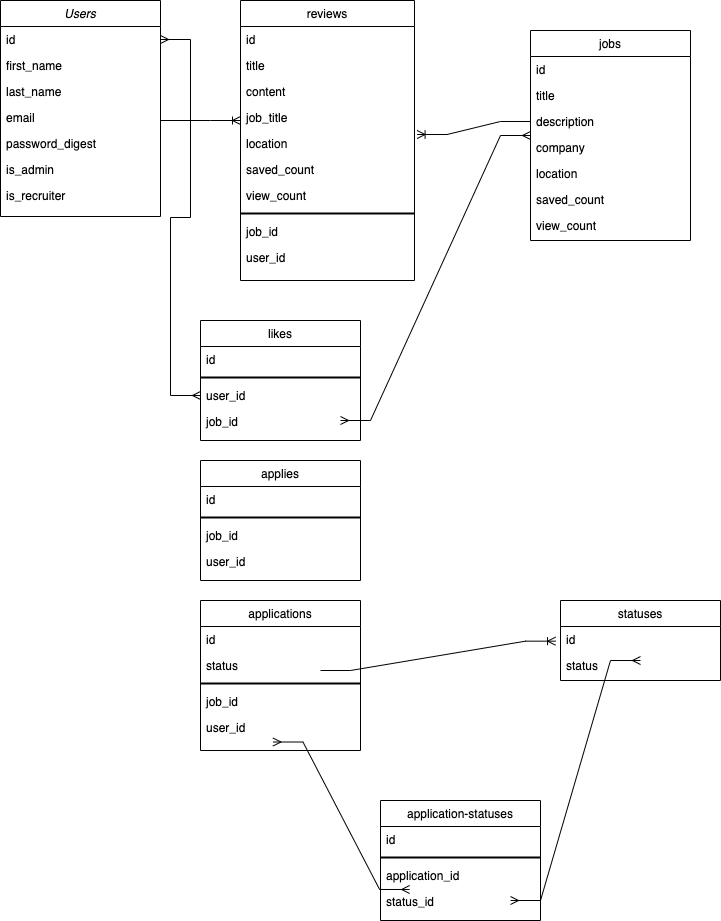

The diagram above was exported from draw.io. Its source (the exported page's mxGraphModel, read from the mxfile embedded in the PNG):
<mxGraphModel dx="474" dy="775" grid="1" gridSize="10" guides="1" tooltips="1" connect="1" arrows="1" fold="1" page="1" pageScale="1" pageWidth="827" pageHeight="1169" math="0" shadow="0">
  <root>
    <mxCell id="WIyWlLk6GJQsqaUBKTNV-0" />
    <mxCell id="WIyWlLk6GJQsqaUBKTNV-1" parent="WIyWlLk6GJQsqaUBKTNV-0" />
    <mxCell id="zkfFHV4jXpPFQw0GAbJ--0" value="Users" style="swimlane;fontStyle=2;align=center;verticalAlign=top;childLayout=stackLayout;horizontal=1;startSize=26;horizontalStack=0;resizeParent=1;resizeLast=0;collapsible=1;marginBottom=0;rounded=0;shadow=0;strokeWidth=1;" parent="WIyWlLk6GJQsqaUBKTNV-1" vertex="1">
      <mxGeometry x="80" y="80" width="160" height="216" as="geometry">
        <mxRectangle x="230" y="140" width="160" height="26" as="alternateBounds" />
      </mxGeometry>
    </mxCell>
    <mxCell id="PRjZhZSh-59z_5x7loet-4" value="id" style="text;align=left;verticalAlign=top;spacingLeft=4;spacingRight=4;overflow=hidden;rotatable=0;points=[[0,0.5],[1,0.5]];portConstraint=eastwest;" parent="zkfFHV4jXpPFQw0GAbJ--0" vertex="1">
      <mxGeometry y="26" width="160" height="26" as="geometry" />
    </mxCell>
    <mxCell id="zkfFHV4jXpPFQw0GAbJ--1" value="first_name" style="text;align=left;verticalAlign=top;spacingLeft=4;spacingRight=4;overflow=hidden;rotatable=0;points=[[0,0.5],[1,0.5]];portConstraint=eastwest;" parent="zkfFHV4jXpPFQw0GAbJ--0" vertex="1">
      <mxGeometry y="52" width="160" height="26" as="geometry" />
    </mxCell>
    <mxCell id="zkfFHV4jXpPFQw0GAbJ--2" value="last_name" style="text;align=left;verticalAlign=top;spacingLeft=4;spacingRight=4;overflow=hidden;rotatable=0;points=[[0,0.5],[1,0.5]];portConstraint=eastwest;rounded=0;shadow=0;html=0;" parent="zkfFHV4jXpPFQw0GAbJ--0" vertex="1">
      <mxGeometry y="78" width="160" height="26" as="geometry" />
    </mxCell>
    <mxCell id="zkfFHV4jXpPFQw0GAbJ--3" value="email" style="text;align=left;verticalAlign=top;spacingLeft=4;spacingRight=4;overflow=hidden;rotatable=0;points=[[0,0.5],[1,0.5]];portConstraint=eastwest;rounded=0;shadow=0;html=0;" parent="zkfFHV4jXpPFQw0GAbJ--0" vertex="1">
      <mxGeometry y="104" width="160" height="26" as="geometry" />
    </mxCell>
    <mxCell id="PRjZhZSh-59z_5x7loet-0" value="password_digest" style="text;align=left;verticalAlign=top;spacingLeft=4;spacingRight=4;overflow=hidden;rotatable=0;points=[[0,0.5],[1,0.5]];portConstraint=eastwest;rounded=0;shadow=0;html=0;" parent="zkfFHV4jXpPFQw0GAbJ--0" vertex="1">
      <mxGeometry y="130" width="160" height="26" as="geometry" />
    </mxCell>
    <mxCell id="PRjZhZSh-59z_5x7loet-2" value="is_admin" style="text;align=left;verticalAlign=top;spacingLeft=4;spacingRight=4;overflow=hidden;rotatable=0;points=[[0,0.5],[1,0.5]];portConstraint=eastwest;rounded=0;shadow=0;html=0;" parent="zkfFHV4jXpPFQw0GAbJ--0" vertex="1">
      <mxGeometry y="156" width="160" height="26" as="geometry" />
    </mxCell>
    <mxCell id="PRjZhZSh-59z_5x7loet-1" value="is_recruiter" style="text;align=left;verticalAlign=top;spacingLeft=4;spacingRight=4;overflow=hidden;rotatable=0;points=[[0,0.5],[1,0.5]];portConstraint=eastwest;rounded=0;shadow=0;html=0;" parent="zkfFHV4jXpPFQw0GAbJ--0" vertex="1">
      <mxGeometry y="182" width="160" height="26" as="geometry" />
    </mxCell>
    <mxCell id="zkfFHV4jXpPFQw0GAbJ--17" value="jobs" style="swimlane;fontStyle=0;align=center;verticalAlign=top;childLayout=stackLayout;horizontal=1;startSize=26;horizontalStack=0;resizeParent=1;resizeLast=0;collapsible=1;marginBottom=0;rounded=0;shadow=0;strokeWidth=1;" parent="WIyWlLk6GJQsqaUBKTNV-1" vertex="1">
      <mxGeometry x="610" y="110" width="160" height="210" as="geometry">
        <mxRectangle x="550" y="140" width="160" height="26" as="alternateBounds" />
      </mxGeometry>
    </mxCell>
    <mxCell id="zkfFHV4jXpPFQw0GAbJ--18" value="id" style="text;align=left;verticalAlign=top;spacingLeft=4;spacingRight=4;overflow=hidden;rotatable=0;points=[[0,0.5],[1,0.5]];portConstraint=eastwest;" parent="zkfFHV4jXpPFQw0GAbJ--17" vertex="1">
      <mxGeometry y="26" width="160" height="26" as="geometry" />
    </mxCell>
    <mxCell id="zkfFHV4jXpPFQw0GAbJ--19" value="title" style="text;align=left;verticalAlign=top;spacingLeft=4;spacingRight=4;overflow=hidden;rotatable=0;points=[[0,0.5],[1,0.5]];portConstraint=eastwest;rounded=0;shadow=0;html=0;" parent="zkfFHV4jXpPFQw0GAbJ--17" vertex="1">
      <mxGeometry y="52" width="160" height="26" as="geometry" />
    </mxCell>
    <mxCell id="zkfFHV4jXpPFQw0GAbJ--20" value="description" style="text;align=left;verticalAlign=top;spacingLeft=4;spacingRight=4;overflow=hidden;rotatable=0;points=[[0,0.5],[1,0.5]];portConstraint=eastwest;rounded=0;shadow=0;html=0;" parent="zkfFHV4jXpPFQw0GAbJ--17" vertex="1">
      <mxGeometry y="78" width="160" height="26" as="geometry" />
    </mxCell>
    <mxCell id="zkfFHV4jXpPFQw0GAbJ--21" value="company" style="text;align=left;verticalAlign=top;spacingLeft=4;spacingRight=4;overflow=hidden;rotatable=0;points=[[0,0.5],[1,0.5]];portConstraint=eastwest;rounded=0;shadow=0;html=0;" parent="zkfFHV4jXpPFQw0GAbJ--17" vertex="1">
      <mxGeometry y="104" width="160" height="26" as="geometry" />
    </mxCell>
    <mxCell id="zkfFHV4jXpPFQw0GAbJ--22" value="location" style="text;align=left;verticalAlign=top;spacingLeft=4;spacingRight=4;overflow=hidden;rotatable=0;points=[[0,0.5],[1,0.5]];portConstraint=eastwest;rounded=0;shadow=0;html=0;" parent="zkfFHV4jXpPFQw0GAbJ--17" vertex="1">
      <mxGeometry y="130" width="160" height="26" as="geometry" />
    </mxCell>
    <mxCell id="PRjZhZSh-59z_5x7loet-5" value="saved_count" style="text;align=left;verticalAlign=top;spacingLeft=4;spacingRight=4;overflow=hidden;rotatable=0;points=[[0,0.5],[1,0.5]];portConstraint=eastwest;rounded=0;shadow=0;html=0;" parent="zkfFHV4jXpPFQw0GAbJ--17" vertex="1">
      <mxGeometry y="156" width="160" height="26" as="geometry" />
    </mxCell>
    <mxCell id="PRjZhZSh-59z_5x7loet-6" value="view_count" style="text;align=left;verticalAlign=top;spacingLeft=4;spacingRight=4;overflow=hidden;rotatable=0;points=[[0,0.5],[1,0.5]];portConstraint=eastwest;rounded=0;shadow=0;html=0;" parent="zkfFHV4jXpPFQw0GAbJ--17" vertex="1">
      <mxGeometry y="182" width="160" height="26" as="geometry" />
    </mxCell>
    <mxCell id="PRjZhZSh-59z_5x7loet-7" value="likes" style="swimlane;fontStyle=0;align=center;verticalAlign=top;childLayout=stackLayout;horizontal=1;startSize=26;horizontalStack=0;resizeParent=1;resizeLast=0;collapsible=1;marginBottom=0;rounded=0;shadow=0;strokeWidth=1;" parent="WIyWlLk6GJQsqaUBKTNV-1" vertex="1">
      <mxGeometry x="280" y="400" width="160" height="120" as="geometry">
        <mxRectangle x="550" y="140" width="160" height="26" as="alternateBounds" />
      </mxGeometry>
    </mxCell>
    <mxCell id="PRjZhZSh-59z_5x7loet-94" value="" style="edgeStyle=entityRelationEdgeStyle;fontSize=12;html=1;endArrow=ERmany;startArrow=ERmany;rounded=0;" parent="PRjZhZSh-59z_5x7loet-7" target="zkfFHV4jXpPFQw0GAbJ--17" edge="1">
      <mxGeometry width="100" height="100" relative="1" as="geometry">
        <mxPoint x="140" y="100" as="sourcePoint" />
        <mxPoint x="240" as="targetPoint" />
      </mxGeometry>
    </mxCell>
    <mxCell id="PRjZhZSh-59z_5x7loet-8" value="id" style="text;align=left;verticalAlign=top;spacingLeft=4;spacingRight=4;overflow=hidden;rotatable=0;points=[[0,0.5],[1,0.5]];portConstraint=eastwest;" parent="PRjZhZSh-59z_5x7loet-7" vertex="1">
      <mxGeometry y="26" width="160" height="26" as="geometry" />
    </mxCell>
    <mxCell id="PRjZhZSh-59z_5x7loet-34" value="" style="line;strokeWidth=2;html=1;" parent="PRjZhZSh-59z_5x7loet-7" vertex="1">
      <mxGeometry y="52" width="160" height="10" as="geometry" />
    </mxCell>
    <mxCell id="PRjZhZSh-59z_5x7loet-36" value="user_id" style="text;align=left;verticalAlign=top;spacingLeft=4;spacingRight=4;overflow=hidden;rotatable=0;points=[[0,0.5],[1,0.5]];portConstraint=eastwest;rounded=0;shadow=0;html=0;" parent="PRjZhZSh-59z_5x7loet-7" vertex="1">
      <mxGeometry y="62" width="160" height="26" as="geometry" />
    </mxCell>
    <mxCell id="PRjZhZSh-59z_5x7loet-35" value="job_id" style="text;align=left;verticalAlign=top;spacingLeft=4;spacingRight=4;overflow=hidden;rotatable=0;points=[[0,0.5],[1,0.5]];portConstraint=eastwest;rounded=0;shadow=0;html=0;" parent="PRjZhZSh-59z_5x7loet-7" vertex="1">
      <mxGeometry y="88" width="160" height="26" as="geometry" />
    </mxCell>
    <mxCell id="PRjZhZSh-59z_5x7loet-15" value="reviews" style="swimlane;fontStyle=0;align=center;verticalAlign=top;childLayout=stackLayout;horizontal=1;startSize=26;horizontalStack=0;resizeParent=1;resizeLast=0;collapsible=1;marginBottom=0;rounded=0;shadow=0;strokeWidth=1;" parent="WIyWlLk6GJQsqaUBKTNV-1" vertex="1">
      <mxGeometry x="320" y="80" width="174" height="280" as="geometry">
        <mxRectangle x="270" y="400" width="160" height="26" as="alternateBounds" />
      </mxGeometry>
    </mxCell>
    <mxCell id="PRjZhZSh-59z_5x7loet-16" value="id" style="text;align=left;verticalAlign=top;spacingLeft=4;spacingRight=4;overflow=hidden;rotatable=0;points=[[0,0.5],[1,0.5]];portConstraint=eastwest;" parent="PRjZhZSh-59z_5x7loet-15" vertex="1">
      <mxGeometry y="26" width="174" height="26" as="geometry" />
    </mxCell>
    <mxCell id="PRjZhZSh-59z_5x7loet-17" value="title" style="text;align=left;verticalAlign=top;spacingLeft=4;spacingRight=4;overflow=hidden;rotatable=0;points=[[0,0.5],[1,0.5]];portConstraint=eastwest;rounded=0;shadow=0;html=0;" parent="PRjZhZSh-59z_5x7loet-15" vertex="1">
      <mxGeometry y="52" width="174" height="26" as="geometry" />
    </mxCell>
    <mxCell id="PRjZhZSh-59z_5x7loet-18" value="content" style="text;align=left;verticalAlign=top;spacingLeft=4;spacingRight=4;overflow=hidden;rotatable=0;points=[[0,0.5],[1,0.5]];portConstraint=eastwest;rounded=0;shadow=0;html=0;" parent="PRjZhZSh-59z_5x7loet-15" vertex="1">
      <mxGeometry y="78" width="174" height="26" as="geometry" />
    </mxCell>
    <mxCell id="PRjZhZSh-59z_5x7loet-19" value="job_title" style="text;align=left;verticalAlign=top;spacingLeft=4;spacingRight=4;overflow=hidden;rotatable=0;points=[[0,0.5],[1,0.5]];portConstraint=eastwest;rounded=0;shadow=0;html=0;" parent="PRjZhZSh-59z_5x7loet-15" vertex="1">
      <mxGeometry y="104" width="174" height="26" as="geometry" />
    </mxCell>
    <mxCell id="PRjZhZSh-59z_5x7loet-20" value="location" style="text;align=left;verticalAlign=top;spacingLeft=4;spacingRight=4;overflow=hidden;rotatable=0;points=[[0,0.5],[1,0.5]];portConstraint=eastwest;rounded=0;shadow=0;html=0;" parent="PRjZhZSh-59z_5x7loet-15" vertex="1">
      <mxGeometry y="130" width="174" height="26" as="geometry" />
    </mxCell>
    <mxCell id="PRjZhZSh-59z_5x7loet-21" value="saved_count" style="text;align=left;verticalAlign=top;spacingLeft=4;spacingRight=4;overflow=hidden;rotatable=0;points=[[0,0.5],[1,0.5]];portConstraint=eastwest;rounded=0;shadow=0;html=0;" parent="PRjZhZSh-59z_5x7loet-15" vertex="1">
      <mxGeometry y="156" width="174" height="26" as="geometry" />
    </mxCell>
    <mxCell id="PRjZhZSh-59z_5x7loet-22" value="view_count" style="text;align=left;verticalAlign=top;spacingLeft=4;spacingRight=4;overflow=hidden;rotatable=0;points=[[0,0.5],[1,0.5]];portConstraint=eastwest;rounded=0;shadow=0;html=0;" parent="PRjZhZSh-59z_5x7loet-15" vertex="1">
      <mxGeometry y="182" width="174" height="26" as="geometry" />
    </mxCell>
    <mxCell id="PRjZhZSh-59z_5x7loet-33" value="" style="line;strokeWidth=2;html=1;" parent="PRjZhZSh-59z_5x7loet-15" vertex="1">
      <mxGeometry y="208" width="174" height="10" as="geometry" />
    </mxCell>
    <mxCell id="PRjZhZSh-59z_5x7loet-31" value="job_id" style="text;align=left;verticalAlign=top;spacingLeft=4;spacingRight=4;overflow=hidden;rotatable=0;points=[[0,0.5],[1,0.5]];portConstraint=eastwest;rounded=0;shadow=0;html=0;" parent="PRjZhZSh-59z_5x7loet-15" vertex="1">
      <mxGeometry y="218" width="174" height="26" as="geometry" />
    </mxCell>
    <mxCell id="PRjZhZSh-59z_5x7loet-32" value="user_id" style="text;align=left;verticalAlign=top;spacingLeft=4;spacingRight=4;overflow=hidden;rotatable=0;points=[[0,0.5],[1,0.5]];portConstraint=eastwest;rounded=0;shadow=0;html=0;" parent="PRjZhZSh-59z_5x7loet-15" vertex="1">
      <mxGeometry y="244" width="174" height="26" as="geometry" />
    </mxCell>
    <mxCell id="PRjZhZSh-59z_5x7loet-37" value="applies" style="swimlane;fontStyle=0;align=center;verticalAlign=top;childLayout=stackLayout;horizontal=1;startSize=26;horizontalStack=0;resizeParent=1;resizeLast=0;collapsible=1;marginBottom=0;rounded=0;shadow=0;strokeWidth=1;" parent="WIyWlLk6GJQsqaUBKTNV-1" vertex="1">
      <mxGeometry x="280" y="540" width="160" height="120" as="geometry">
        <mxRectangle x="270" y="400" width="160" height="26" as="alternateBounds" />
      </mxGeometry>
    </mxCell>
    <mxCell id="PRjZhZSh-59z_5x7loet-38" value="id" style="text;align=left;verticalAlign=top;spacingLeft=4;spacingRight=4;overflow=hidden;rotatable=0;points=[[0,0.5],[1,0.5]];portConstraint=eastwest;" parent="PRjZhZSh-59z_5x7loet-37" vertex="1">
      <mxGeometry y="26" width="160" height="26" as="geometry" />
    </mxCell>
    <mxCell id="PRjZhZSh-59z_5x7loet-45" value="" style="line;strokeWidth=2;html=1;" parent="PRjZhZSh-59z_5x7loet-37" vertex="1">
      <mxGeometry y="52" width="160" height="10" as="geometry" />
    </mxCell>
    <mxCell id="PRjZhZSh-59z_5x7loet-46" value="job_id" style="text;align=left;verticalAlign=top;spacingLeft=4;spacingRight=4;overflow=hidden;rotatable=0;points=[[0,0.5],[1,0.5]];portConstraint=eastwest;rounded=0;shadow=0;html=0;" parent="PRjZhZSh-59z_5x7loet-37" vertex="1">
      <mxGeometry y="62" width="160" height="26" as="geometry" />
    </mxCell>
    <mxCell id="PRjZhZSh-59z_5x7loet-47" value="user_id" style="text;align=left;verticalAlign=top;spacingLeft=4;spacingRight=4;overflow=hidden;rotatable=0;points=[[0,0.5],[1,0.5]];portConstraint=eastwest;rounded=0;shadow=0;html=0;" parent="PRjZhZSh-59z_5x7loet-37" vertex="1">
      <mxGeometry y="88" width="160" height="26" as="geometry" />
    </mxCell>
    <mxCell id="PRjZhZSh-59z_5x7loet-97" value="" style="edgeStyle=entityRelationEdgeStyle;fontSize=12;html=1;endArrow=ERoneToMany;rounded=0;entryX=-0.031;entryY=0.564;entryDx=0;entryDy=0;entryPerimeter=0;" parent="PRjZhZSh-59z_5x7loet-37" target="PRjZhZSh-59z_5x7loet-60" edge="1">
      <mxGeometry width="100" height="100" relative="1" as="geometry">
        <mxPoint x="120" y="210" as="sourcePoint" />
        <mxPoint x="220" y="110" as="targetPoint" />
      </mxGeometry>
    </mxCell>
    <mxCell id="PRjZhZSh-59z_5x7loet-48" value="applications" style="swimlane;fontStyle=0;align=center;verticalAlign=top;childLayout=stackLayout;horizontal=1;startSize=26;horizontalStack=0;resizeParent=1;resizeLast=0;collapsible=1;marginBottom=0;rounded=0;shadow=0;strokeWidth=1;" parent="WIyWlLk6GJQsqaUBKTNV-1" vertex="1">
      <mxGeometry x="280" y="680" width="160" height="150" as="geometry">
        <mxRectangle x="270" y="400" width="160" height="26" as="alternateBounds" />
      </mxGeometry>
    </mxCell>
    <mxCell id="PRjZhZSh-59z_5x7loet-49" value="id" style="text;align=left;verticalAlign=top;spacingLeft=4;spacingRight=4;overflow=hidden;rotatable=0;points=[[0,0.5],[1,0.5]];portConstraint=eastwest;" parent="PRjZhZSh-59z_5x7loet-48" vertex="1">
      <mxGeometry y="26" width="160" height="26" as="geometry" />
    </mxCell>
    <mxCell id="PRjZhZSh-59z_5x7loet-50" value="status" style="text;align=left;verticalAlign=top;spacingLeft=4;spacingRight=4;overflow=hidden;rotatable=0;points=[[0,0.5],[1,0.5]];portConstraint=eastwest;rounded=0;shadow=0;html=0;" parent="PRjZhZSh-59z_5x7loet-48" vertex="1">
      <mxGeometry y="52" width="160" height="26" as="geometry" />
    </mxCell>
    <mxCell id="PRjZhZSh-59z_5x7loet-56" value="" style="line;strokeWidth=2;html=1;" parent="PRjZhZSh-59z_5x7loet-48" vertex="1">
      <mxGeometry y="78" width="160" height="10" as="geometry" />
    </mxCell>
    <mxCell id="PRjZhZSh-59z_5x7loet-57" value="job_id" style="text;align=left;verticalAlign=top;spacingLeft=4;spacingRight=4;overflow=hidden;rotatable=0;points=[[0,0.5],[1,0.5]];portConstraint=eastwest;rounded=0;shadow=0;html=0;" parent="PRjZhZSh-59z_5x7loet-48" vertex="1">
      <mxGeometry y="88" width="160" height="26" as="geometry" />
    </mxCell>
    <mxCell id="PRjZhZSh-59z_5x7loet-58" value="user_id" style="text;align=left;verticalAlign=top;spacingLeft=4;spacingRight=4;overflow=hidden;rotatable=0;points=[[0,0.5],[1,0.5]];portConstraint=eastwest;rounded=0;shadow=0;html=0;" parent="PRjZhZSh-59z_5x7loet-48" vertex="1">
      <mxGeometry y="114" width="160" height="26" as="geometry" />
    </mxCell>
    <mxCell id="PRjZhZSh-59z_5x7loet-59" value="statuses" style="swimlane;fontStyle=0;align=center;verticalAlign=top;childLayout=stackLayout;horizontal=1;startSize=26;horizontalStack=0;resizeParent=1;resizeLast=0;collapsible=1;marginBottom=0;rounded=0;shadow=0;strokeWidth=1;" parent="WIyWlLk6GJQsqaUBKTNV-1" vertex="1">
      <mxGeometry x="640" y="680" width="160" height="80" as="geometry">
        <mxRectangle x="270" y="400" width="160" height="26" as="alternateBounds" />
      </mxGeometry>
    </mxCell>
    <mxCell id="PRjZhZSh-59z_5x7loet-60" value="id" style="text;align=left;verticalAlign=top;spacingLeft=4;spacingRight=4;overflow=hidden;rotatable=0;points=[[0,0.5],[1,0.5]];portConstraint=eastwest;" parent="PRjZhZSh-59z_5x7loet-59" vertex="1">
      <mxGeometry y="26" width="160" height="26" as="geometry" />
    </mxCell>
    <mxCell id="PRjZhZSh-59z_5x7loet-62" value="status" style="text;align=left;verticalAlign=top;spacingLeft=4;spacingRight=4;overflow=hidden;rotatable=0;points=[[0,0.5],[1,0.5]];portConstraint=eastwest;rounded=0;shadow=0;html=0;" parent="PRjZhZSh-59z_5x7loet-59" vertex="1">
      <mxGeometry y="52" width="160" height="26" as="geometry" />
    </mxCell>
    <mxCell id="PRjZhZSh-59z_5x7loet-64" value="application-statuses" style="swimlane;fontStyle=0;align=center;verticalAlign=top;childLayout=stackLayout;horizontal=1;startSize=26;horizontalStack=0;resizeParent=1;resizeLast=0;collapsible=1;marginBottom=0;rounded=0;shadow=0;strokeWidth=1;" parent="WIyWlLk6GJQsqaUBKTNV-1" vertex="1">
      <mxGeometry x="460" y="880" width="160" height="120" as="geometry">
        <mxRectangle x="270" y="400" width="160" height="26" as="alternateBounds" />
      </mxGeometry>
    </mxCell>
    <mxCell id="PRjZhZSh-59z_5x7loet-96" value="" style="edgeStyle=entityRelationEdgeStyle;fontSize=12;html=1;endArrow=ERmany;startArrow=ERmany;rounded=0;entryX=0.5;entryY=0.308;entryDx=0;entryDy=0;entryPerimeter=0;" parent="PRjZhZSh-59z_5x7loet-64" target="PRjZhZSh-59z_5x7loet-62" edge="1">
      <mxGeometry width="100" height="100" relative="1" as="geometry">
        <mxPoint x="130" y="100" as="sourcePoint" />
        <mxPoint x="230" as="targetPoint" />
      </mxGeometry>
    </mxCell>
    <mxCell id="PRjZhZSh-59z_5x7loet-65" value="id" style="text;align=left;verticalAlign=top;spacingLeft=4;spacingRight=4;overflow=hidden;rotatable=0;points=[[0,0.5],[1,0.5]];portConstraint=eastwest;" parent="PRjZhZSh-59z_5x7loet-64" vertex="1">
      <mxGeometry y="26" width="160" height="26" as="geometry" />
    </mxCell>
    <mxCell id="PRjZhZSh-59z_5x7loet-67" value="" style="line;strokeWidth=2;html=1;" parent="PRjZhZSh-59z_5x7loet-64" vertex="1">
      <mxGeometry y="52" width="160" height="10" as="geometry" />
    </mxCell>
    <mxCell id="PRjZhZSh-59z_5x7loet-68" value="application_id" style="text;align=left;verticalAlign=top;spacingLeft=4;spacingRight=4;overflow=hidden;rotatable=0;points=[[0,0.5],[1,0.5]];portConstraint=eastwest;rounded=0;shadow=0;html=0;" parent="PRjZhZSh-59z_5x7loet-64" vertex="1">
      <mxGeometry y="62" width="160" height="26" as="geometry" />
    </mxCell>
    <mxCell id="PRjZhZSh-59z_5x7loet-69" value="status_id" style="text;align=left;verticalAlign=top;spacingLeft=4;spacingRight=4;overflow=hidden;rotatable=0;points=[[0,0.5],[1,0.5]];portConstraint=eastwest;rounded=0;shadow=0;html=0;" parent="PRjZhZSh-59z_5x7loet-64" vertex="1">
      <mxGeometry y="88" width="160" height="26" as="geometry" />
    </mxCell>
    <mxCell id="PRjZhZSh-59z_5x7loet-88" value="" style="edgeStyle=entityRelationEdgeStyle;fontSize=12;html=1;endArrow=ERoneToMany;rounded=0;" parent="WIyWlLk6GJQsqaUBKTNV-1" edge="1">
      <mxGeometry width="100" height="100" relative="1" as="geometry">
        <mxPoint x="240" y="200" as="sourcePoint" />
        <mxPoint x="320" y="200" as="targetPoint" />
      </mxGeometry>
    </mxCell>
    <mxCell id="PRjZhZSh-59z_5x7loet-90" value="" style="edgeStyle=entityRelationEdgeStyle;fontSize=12;html=1;endArrow=ERoneToMany;rounded=0;exitX=0;exitY=0.5;exitDx=0;exitDy=0;entryX=1.015;entryY=0.154;entryDx=0;entryDy=0;entryPerimeter=0;" parent="WIyWlLk6GJQsqaUBKTNV-1" source="zkfFHV4jXpPFQw0GAbJ--20" target="PRjZhZSh-59z_5x7loet-20" edge="1">
      <mxGeometry width="100" height="100" relative="1" as="geometry">
        <mxPoint x="610" y="220" as="sourcePoint" />
        <mxPoint x="500" y="200" as="targetPoint" />
      </mxGeometry>
    </mxCell>
    <mxCell id="PRjZhZSh-59z_5x7loet-92" value="" style="edgeStyle=entityRelationEdgeStyle;fontSize=12;html=1;endArrow=ERmany;startArrow=ERmany;rounded=0;exitX=0;exitY=0.5;exitDx=0;exitDy=0;" parent="WIyWlLk6GJQsqaUBKTNV-1" source="PRjZhZSh-59z_5x7loet-36" target="PRjZhZSh-59z_5x7loet-4" edge="1">
      <mxGeometry width="100" height="100" relative="1" as="geometry">
        <mxPoint x="250" y="450" as="sourcePoint" />
        <mxPoint x="250" y="330" as="targetPoint" />
      </mxGeometry>
    </mxCell>
    <mxCell id="PRjZhZSh-59z_5x7loet-95" value="" style="edgeStyle=entityRelationEdgeStyle;fontSize=12;html=1;endArrow=ERmany;startArrow=ERmany;rounded=0;exitX=0.182;exitY=0.038;exitDx=0;exitDy=0;exitPerimeter=0;entryX=0.453;entryY=1.058;entryDx=0;entryDy=0;entryPerimeter=0;" parent="WIyWlLk6GJQsqaUBKTNV-1" source="PRjZhZSh-59z_5x7loet-69" target="PRjZhZSh-59z_5x7loet-58" edge="1">
      <mxGeometry width="100" height="100" relative="1" as="geometry">
        <mxPoint x="410" y="900" as="sourcePoint" />
        <mxPoint x="430" y="810" as="targetPoint" />
      </mxGeometry>
    </mxCell>
  </root>
</mxGraphModel>